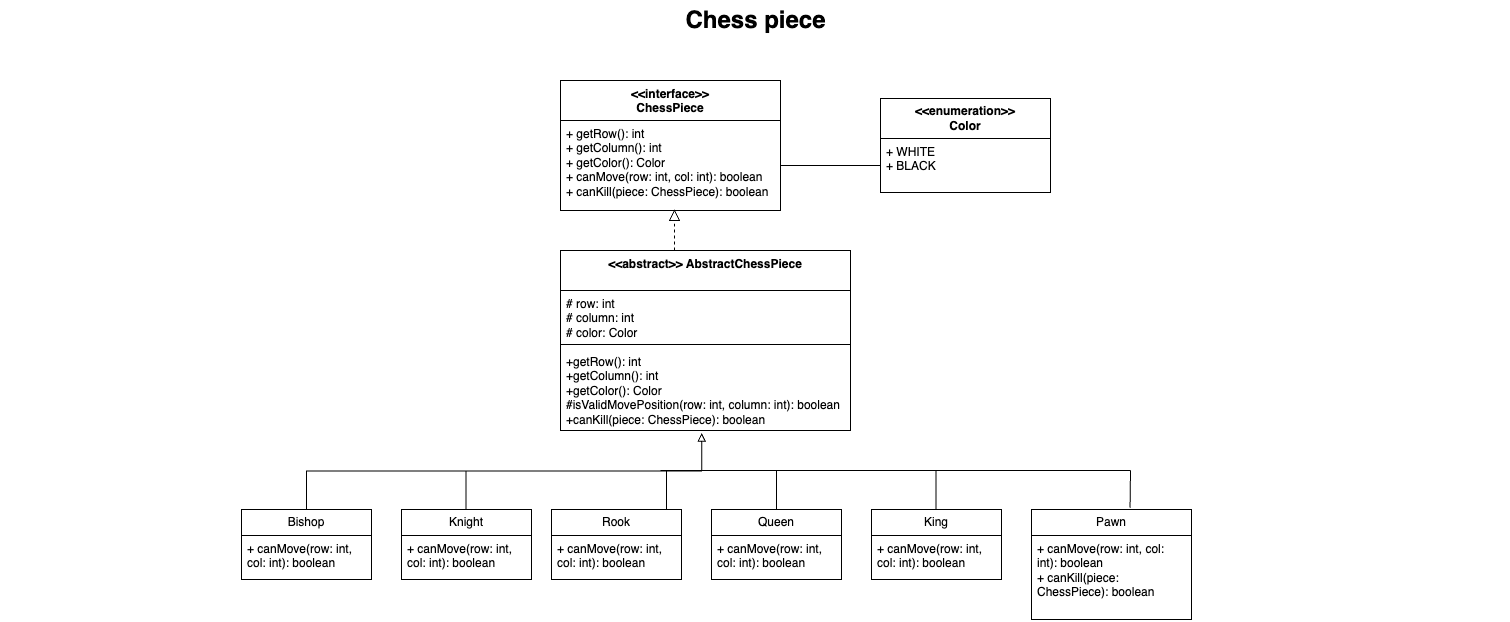

The diagram above was exported from draw.io. Its source (the exported page's mxGraphModel, read from the mxfile embedded in the PNG):
<mxGraphModel dx="677" dy="437" grid="1" gridSize="10" guides="1" tooltips="1" connect="1" arrows="1" fold="1" page="1" pageScale="1.5" pageWidth="1169" pageHeight="826" background="none" math="0" shadow="0">
  <root>
    <mxCell id="0" style=";html=1;" />
    <mxCell id="1" style=";html=1;" parent="0" />
    <mxCell id="1672d66443f91eb5-23" value="Chess piece" style="text;strokeColor=none;fillColor=none;html=1;fontSize=24;fontStyle=1;verticalAlign=middle;align=center;" parent="1" vertex="1">
      <mxGeometry x="110" y="170" width="1510" height="40" as="geometry" />
    </mxCell>
    <mxCell id="VYZ5jxxkTSHeu_3CMZac-1" value="&lt;div&gt;&amp;lt;&amp;lt;interface&amp;gt;&amp;gt;&lt;/div&gt;ChessPiece" style="swimlane;align=center;verticalAlign=top;childLayout=stackLayout;horizontal=1;startSize=40;horizontalStack=0;resizeParent=1;resizeParentMax=0;resizeLast=0;collapsible=1;marginBottom=0;whiteSpace=wrap;html=1;" vertex="1" parent="1">
      <mxGeometry x="670" y="250" width="220" height="130" as="geometry" />
    </mxCell>
    <mxCell id="VYZ5jxxkTSHeu_3CMZac-2" value="&lt;div&gt;+ getRow(): int&amp;nbsp;&amp;nbsp;&lt;/div&gt;&lt;div&gt;+ getColumn(): int&amp;nbsp;&amp;nbsp;&lt;/div&gt;&lt;div&gt;+ getColor(): Color&amp;nbsp;&amp;nbsp;&lt;/div&gt;&lt;div&gt;+ canMove(row: int, col: int): boolean&amp;nbsp;&lt;/div&gt;&lt;div&gt;+ canKill(piece: ChessPiece): boolean&amp;nbsp;&lt;br&gt;&lt;/div&gt;" style="text;strokeColor=none;fillColor=none;align=left;verticalAlign=top;spacingLeft=4;spacingRight=4;overflow=hidden;rotatable=0;points=[[0,0.5],[1,0.5]];portConstraint=eastwest;whiteSpace=wrap;html=1;" vertex="1" parent="VYZ5jxxkTSHeu_3CMZac-1">
      <mxGeometry y="40" width="220" height="90" as="geometry" />
    </mxCell>
    <mxCell id="VYZ5jxxkTSHeu_3CMZac-5" value="&lt;div&gt;&amp;lt;&amp;lt;abstract&amp;gt;&amp;gt; AbstractChessPiece&lt;/div&gt;" style="swimlane;fontStyle=1;align=center;verticalAlign=top;childLayout=stackLayout;horizontal=1;startSize=40;horizontalStack=0;resizeParent=1;resizeParentMax=0;resizeLast=0;collapsible=1;marginBottom=0;whiteSpace=wrap;html=1;" vertex="1" parent="1">
      <mxGeometry x="670" y="420" width="290" height="180" as="geometry" />
    </mxCell>
    <mxCell id="VYZ5jxxkTSHeu_3CMZac-6" value="# row: int&amp;nbsp;&lt;div&gt;# column: int&amp;nbsp;&lt;br&gt;# color: Color&amp;nbsp; &amp;nbsp;&lt;/div&gt;" style="text;strokeColor=none;fillColor=none;align=left;verticalAlign=top;spacingLeft=4;spacingRight=4;overflow=hidden;rotatable=0;points=[[0,0.5],[1,0.5]];portConstraint=eastwest;whiteSpace=wrap;html=1;" vertex="1" parent="VYZ5jxxkTSHeu_3CMZac-5">
      <mxGeometry y="40" width="290" height="50" as="geometry" />
    </mxCell>
    <mxCell id="VYZ5jxxkTSHeu_3CMZac-7" value="" style="line;strokeWidth=1;fillColor=none;align=left;verticalAlign=middle;spacingTop=-1;spacingLeft=3;spacingRight=3;rotatable=0;labelPosition=right;points=[];portConstraint=eastwest;strokeColor=inherit;" vertex="1" parent="VYZ5jxxkTSHeu_3CMZac-5">
      <mxGeometry y="90" width="290" height="8" as="geometry" />
    </mxCell>
    <mxCell id="VYZ5jxxkTSHeu_3CMZac-8" value="+getRow(): int&amp;nbsp;&lt;br&gt;+getColumn(): int&amp;nbsp;&lt;br&gt;+getColor(): Color&amp;nbsp;&lt;div&gt;&lt;div&gt;#isValidMovePosition(row: int, column: int): boolean&lt;br&gt;+canKill(piece: ChessPiece): boolean&amp;nbsp;&lt;/div&gt;&lt;/div&gt;" style="text;strokeColor=none;fillColor=none;align=left;verticalAlign=top;spacingLeft=4;spacingRight=4;overflow=hidden;rotatable=0;points=[[0,0.5],[1,0.5]];portConstraint=eastwest;whiteSpace=wrap;html=1;" vertex="1" parent="VYZ5jxxkTSHeu_3CMZac-5">
      <mxGeometry y="98" width="290" height="82" as="geometry" />
    </mxCell>
    <mxCell id="VYZ5jxxkTSHeu_3CMZac-13" value="&lt;b&gt;&amp;lt;&amp;lt;enumeration&amp;gt;&amp;gt;&lt;/b&gt;&lt;div&gt;&lt;b&gt;Color&lt;/b&gt;&lt;/div&gt;" style="swimlane;fontStyle=0;childLayout=stackLayout;horizontal=1;startSize=40;fillColor=none;horizontalStack=0;resizeParent=1;resizeParentMax=0;resizeLast=0;collapsible=1;marginBottom=0;whiteSpace=wrap;html=1;" vertex="1" parent="1">
      <mxGeometry x="990" y="268" width="170" height="94" as="geometry" />
    </mxCell>
    <mxCell id="VYZ5jxxkTSHeu_3CMZac-15" value="+ WHITE&amp;nbsp;&lt;div&gt;+ BLACK&amp;nbsp; &amp;nbsp; &amp;nbsp;&lt;/div&gt;" style="text;strokeColor=none;fillColor=none;align=left;verticalAlign=top;spacingLeft=4;spacingRight=4;overflow=hidden;rotatable=0;points=[[0,0.5],[1,0.5]];portConstraint=eastwest;whiteSpace=wrap;html=1;" vertex="1" parent="VYZ5jxxkTSHeu_3CMZac-13">
      <mxGeometry y="40" width="170" height="54" as="geometry" />
    </mxCell>
    <mxCell id="VYZ5jxxkTSHeu_3CMZac-19" value="" style="endArrow=none;html=1;rounded=0;entryX=0;entryY=0.5;entryDx=0;entryDy=0;exitX=1;exitY=0.5;exitDx=0;exitDy=0;" edge="1" parent="1" source="VYZ5jxxkTSHeu_3CMZac-2" target="VYZ5jxxkTSHeu_3CMZac-15">
      <mxGeometry width="50" height="50" relative="1" as="geometry">
        <mxPoint x="790" y="520" as="sourcePoint" />
        <mxPoint x="840" y="470" as="targetPoint" />
      </mxGeometry>
    </mxCell>
    <mxCell id="VYZ5jxxkTSHeu_3CMZac-21" value="" style="endArrow=none;dashed=1;html=1;dashPattern=1 3;strokeWidth=2;rounded=0;entryX=0.513;entryY=1.042;entryDx=0;entryDy=0;entryPerimeter=0;" edge="1" parent="1" source="VYZ5jxxkTSHeu_3CMZac-22" target="VYZ5jxxkTSHeu_3CMZac-2">
      <mxGeometry width="50" height="50" relative="1" as="geometry">
        <mxPoint x="783" y="430" as="sourcePoint" />
        <mxPoint x="840" y="470" as="targetPoint" />
      </mxGeometry>
    </mxCell>
    <mxCell id="VYZ5jxxkTSHeu_3CMZac-22" value="" style="triangle;whiteSpace=wrap;html=1;rotation=-90;" vertex="1" parent="1">
      <mxGeometry x="779" y="380" width="10" height="10" as="geometry" />
    </mxCell>
    <mxCell id="VYZ5jxxkTSHeu_3CMZac-24" value="" style="endArrow=none;dashed=1;html=1;rounded=0;entryX=0;entryY=0.5;entryDx=0;entryDy=0;" edge="1" parent="1" target="VYZ5jxxkTSHeu_3CMZac-22">
      <mxGeometry width="50" height="50" relative="1" as="geometry">
        <mxPoint x="784" y="420" as="sourcePoint" />
        <mxPoint x="840" y="470" as="targetPoint" />
      </mxGeometry>
    </mxCell>
    <mxCell id="VYZ5jxxkTSHeu_3CMZac-45" style="rounded=0;orthogonalLoop=1;jettySize=auto;html=1;exitX=0.5;exitY=0;exitDx=0;exitDy=0;strokeColor=default;edgeStyle=elbowEdgeStyle;elbow=vertical;startArrow=none;startFill=0;endArrow=block;endFill=0;entryX=0.487;entryY=1.031;entryDx=0;entryDy=0;entryPerimeter=0;" edge="1" parent="1" source="VYZ5jxxkTSHeu_3CMZac-25" target="VYZ5jxxkTSHeu_3CMZac-8">
      <mxGeometry relative="1" as="geometry">
        <mxPoint x="780" y="640" as="targetPoint" />
      </mxGeometry>
    </mxCell>
    <mxCell id="VYZ5jxxkTSHeu_3CMZac-25" value="&lt;span&gt;Bishop&lt;/span&gt;" style="swimlane;fontStyle=0;childLayout=stackLayout;horizontal=1;startSize=26;fillColor=none;horizontalStack=0;resizeParent=1;resizeParentMax=0;resizeLast=0;collapsible=1;marginBottom=0;whiteSpace=wrap;html=1;" vertex="1" parent="1">
      <mxGeometry x="351" y="679" width="130" height="70" as="geometry" />
    </mxCell>
    <mxCell id="VYZ5jxxkTSHeu_3CMZac-26" value="+ canMove(row: int, col: int): boolean&amp;nbsp;" style="text;strokeColor=none;fillColor=none;align=left;verticalAlign=top;spacingLeft=4;spacingRight=4;overflow=hidden;rotatable=0;points=[[0,0.5],[1,0.5]];portConstraint=eastwest;whiteSpace=wrap;html=1;" vertex="1" parent="VYZ5jxxkTSHeu_3CMZac-25">
      <mxGeometry y="26" width="130" height="44" as="geometry" />
    </mxCell>
    <mxCell id="VYZ5jxxkTSHeu_3CMZac-29" value="Knight" style="swimlane;fontStyle=0;childLayout=stackLayout;horizontal=1;startSize=26;fillColor=none;horizontalStack=0;resizeParent=1;resizeParentMax=0;resizeLast=0;collapsible=1;marginBottom=0;whiteSpace=wrap;html=1;" vertex="1" parent="1">
      <mxGeometry x="511" y="679" width="130" height="70" as="geometry" />
    </mxCell>
    <mxCell id="VYZ5jxxkTSHeu_3CMZac-30" value="+ canMove(row: int, col: int): boolean&amp;nbsp;" style="text;strokeColor=none;fillColor=none;align=left;verticalAlign=top;spacingLeft=4;spacingRight=4;overflow=hidden;rotatable=0;points=[[0,0.5],[1,0.5]];portConstraint=eastwest;whiteSpace=wrap;html=1;" vertex="1" parent="VYZ5jxxkTSHeu_3CMZac-29">
      <mxGeometry y="26" width="130" height="44" as="geometry" />
    </mxCell>
    <mxCell id="VYZ5jxxkTSHeu_3CMZac-31" value="Rook" style="swimlane;fontStyle=0;childLayout=stackLayout;horizontal=1;startSize=26;fillColor=none;horizontalStack=0;resizeParent=1;resizeParentMax=0;resizeLast=0;collapsible=1;marginBottom=0;whiteSpace=wrap;html=1;" vertex="1" parent="1">
      <mxGeometry x="661" y="679" width="130" height="70" as="geometry" />
    </mxCell>
    <mxCell id="VYZ5jxxkTSHeu_3CMZac-32" value="+ canMove(row: int, col: int): boolean&amp;nbsp;" style="text;strokeColor=none;fillColor=none;align=left;verticalAlign=top;spacingLeft=4;spacingRight=4;overflow=hidden;rotatable=0;points=[[0,0.5],[1,0.5]];portConstraint=eastwest;whiteSpace=wrap;html=1;" vertex="1" parent="VYZ5jxxkTSHeu_3CMZac-31">
      <mxGeometry y="26" width="130" height="44" as="geometry" />
    </mxCell>
    <mxCell id="VYZ5jxxkTSHeu_3CMZac-33" value="Queen" style="swimlane;fontStyle=0;childLayout=stackLayout;horizontal=1;startSize=26;fillColor=none;horizontalStack=0;resizeParent=1;resizeParentMax=0;resizeLast=0;collapsible=1;marginBottom=0;whiteSpace=wrap;html=1;" vertex="1" parent="1">
      <mxGeometry x="821" y="679" width="130" height="70" as="geometry" />
    </mxCell>
    <mxCell id="VYZ5jxxkTSHeu_3CMZac-34" value="+ canMove(row: int, col: int): boolean&amp;nbsp;" style="text;strokeColor=none;fillColor=none;align=left;verticalAlign=top;spacingLeft=4;spacingRight=4;overflow=hidden;rotatable=0;points=[[0,0.5],[1,0.5]];portConstraint=eastwest;whiteSpace=wrap;html=1;" vertex="1" parent="VYZ5jxxkTSHeu_3CMZac-33">
      <mxGeometry y="26" width="130" height="44" as="geometry" />
    </mxCell>
    <mxCell id="VYZ5jxxkTSHeu_3CMZac-35" value="King" style="swimlane;fontStyle=0;childLayout=stackLayout;horizontal=1;startSize=26;fillColor=none;horizontalStack=0;resizeParent=1;resizeParentMax=0;resizeLast=0;collapsible=1;marginBottom=0;whiteSpace=wrap;html=1;" vertex="1" parent="1">
      <mxGeometry x="981" y="679" width="130" height="70" as="geometry" />
    </mxCell>
    <mxCell id="VYZ5jxxkTSHeu_3CMZac-36" value="+ canMove(row: int, col: int): boolean&amp;nbsp;" style="text;strokeColor=none;fillColor=none;align=left;verticalAlign=top;spacingLeft=4;spacingRight=4;overflow=hidden;rotatable=0;points=[[0,0.5],[1,0.5]];portConstraint=eastwest;whiteSpace=wrap;html=1;" vertex="1" parent="VYZ5jxxkTSHeu_3CMZac-35">
      <mxGeometry y="26" width="130" height="44" as="geometry" />
    </mxCell>
    <mxCell id="VYZ5jxxkTSHeu_3CMZac-38" value="Pawn" style="swimlane;fontStyle=0;childLayout=stackLayout;horizontal=1;startSize=26;fillColor=none;horizontalStack=0;resizeParent=1;resizeParentMax=0;resizeLast=0;collapsible=1;marginBottom=0;whiteSpace=wrap;html=1;" vertex="1" parent="1">
      <mxGeometry x="1141" y="679" width="160" height="110" as="geometry" />
    </mxCell>
    <mxCell id="VYZ5jxxkTSHeu_3CMZac-39" value="+ canMove(row: int, col: int): boolean&amp;nbsp;&lt;div&gt;+ canKill(piece: ChessPiece): boolean&lt;/div&gt;" style="text;strokeColor=none;fillColor=none;align=left;verticalAlign=top;spacingLeft=4;spacingRight=4;overflow=hidden;rotatable=0;points=[[0,0.5],[1,0.5]];portConstraint=eastwest;whiteSpace=wrap;html=1;" vertex="1" parent="VYZ5jxxkTSHeu_3CMZac-38">
      <mxGeometry y="26" width="160" height="84" as="geometry" />
    </mxCell>
    <mxCell id="VYZ5jxxkTSHeu_3CMZac-50" value="" style="endArrow=none;html=1;rounded=0;" edge="1" parent="1">
      <mxGeometry width="50" height="50" relative="1" as="geometry">
        <mxPoint x="770" y="640" as="sourcePoint" />
        <mxPoint x="1240" y="640" as="targetPoint" />
      </mxGeometry>
    </mxCell>
    <mxCell id="VYZ5jxxkTSHeu_3CMZac-51" value="" style="endArrow=none;html=1;rounded=0;entryX=0.616;entryY=-0.015;entryDx=0;entryDy=0;entryPerimeter=0;" edge="1" parent="1" target="VYZ5jxxkTSHeu_3CMZac-38">
      <mxGeometry width="50" height="50" relative="1" as="geometry">
        <mxPoint x="1240" y="640" as="sourcePoint" />
        <mxPoint x="870" y="480" as="targetPoint" />
      </mxGeometry>
    </mxCell>
    <mxCell id="VYZ5jxxkTSHeu_3CMZac-52" value="" style="endArrow=none;html=1;rounded=0;entryX=0.5;entryY=0;entryDx=0;entryDy=0;" edge="1" parent="1" target="VYZ5jxxkTSHeu_3CMZac-33">
      <mxGeometry width="50" height="50" relative="1" as="geometry">
        <mxPoint x="886" y="640" as="sourcePoint" />
        <mxPoint x="870" y="480" as="targetPoint" />
      </mxGeometry>
    </mxCell>
    <mxCell id="VYZ5jxxkTSHeu_3CMZac-53" value="" style="endArrow=none;html=1;rounded=0;entryX=0.5;entryY=0;entryDx=0;entryDy=0;" edge="1" parent="1">
      <mxGeometry width="50" height="50" relative="1" as="geometry">
        <mxPoint x="1045.6" y="640" as="sourcePoint" />
        <mxPoint x="1045.6" y="679" as="targetPoint" />
      </mxGeometry>
    </mxCell>
    <mxCell id="VYZ5jxxkTSHeu_3CMZac-54" value="" style="endArrow=none;html=1;rounded=0;entryX=0.5;entryY=0;entryDx=0;entryDy=0;" edge="1" parent="1">
      <mxGeometry width="50" height="50" relative="1" as="geometry">
        <mxPoint x="776" y="640" as="sourcePoint" />
        <mxPoint x="776" y="679" as="targetPoint" />
      </mxGeometry>
    </mxCell>
    <mxCell id="VYZ5jxxkTSHeu_3CMZac-55" value="" style="endArrow=none;html=1;rounded=0;entryX=0.5;entryY=0;entryDx=0;entryDy=0;" edge="1" parent="1">
      <mxGeometry width="50" height="50" relative="1" as="geometry">
        <mxPoint x="575.6" y="640" as="sourcePoint" />
        <mxPoint x="575.6" y="679" as="targetPoint" />
      </mxGeometry>
    </mxCell>
  </root>
</mxGraphModel>